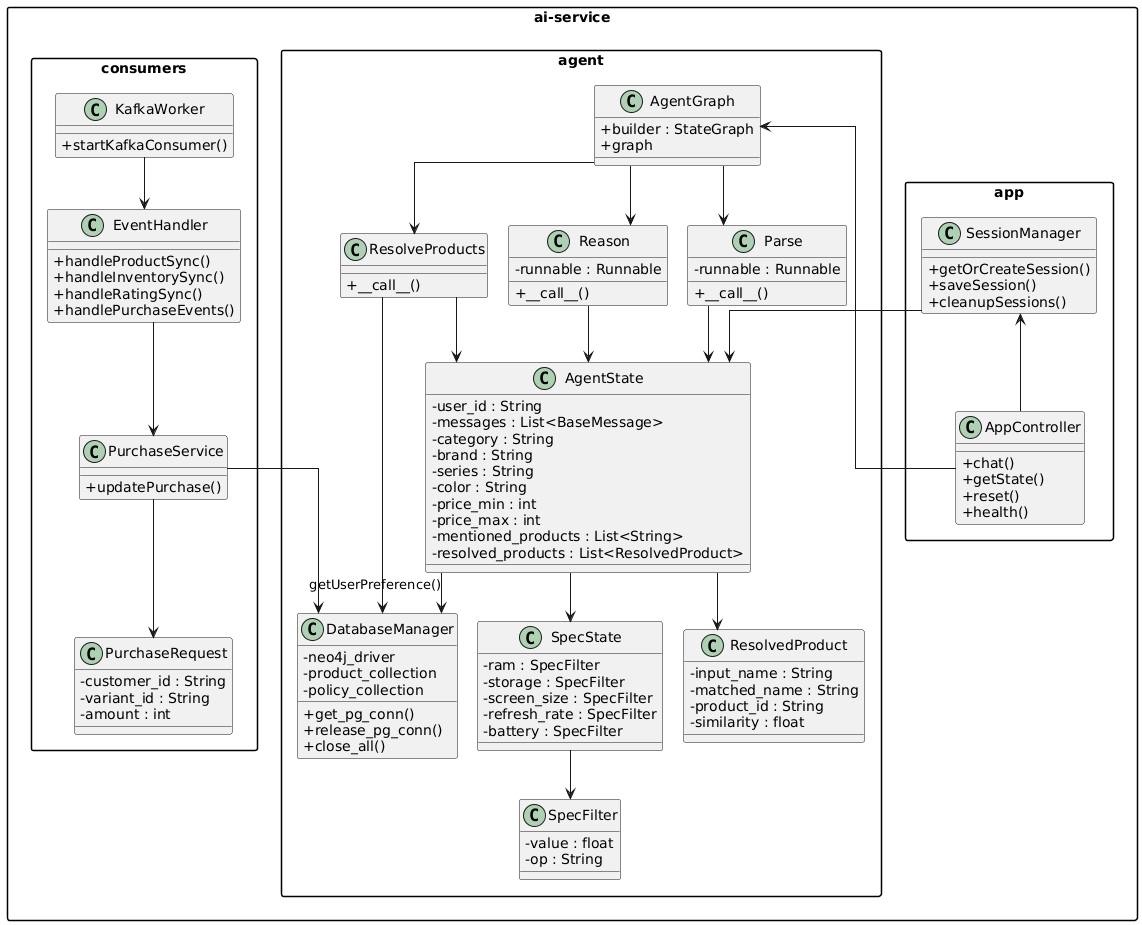

The diagram above was rendered by PlantUML. Its source (embedded in the PNG):
@startuml
package "ai-service"{
  

skinparam classAttributeIconSize 0
skinparam packageStyle rectangle
skinparam linetype ortho
top to bottom direction

skinparam ranksep 40
skinparam nodesep 20

package "agent" {

    class AgentGraph {
        +builder : StateGraph
        +graph
    }

    class Parse{
        -runnable : Runnable
        +__call__()
    }

    class Reason{
        -runnable : Runnable
        +__call__()
    }

    class ResolveProducts{
        +__call__()
    }

    class AgentState{
        -user_id : String
        -messages : List<BaseMessage>
        -category : String
        -brand : String
        -series : String
        -color : String
        -price_min : int
        -price_max : int
        -mentioned_products : List<String>
        -resolved_products : List<ResolvedProduct>
    }

    class SpecState{
        -ram : SpecFilter
        -storage : SpecFilter
        -screen_size : SpecFilter
        -refresh_rate : SpecFilter
        -battery : SpecFilter
    }

    class SpecFilter{
        -value : float
        -op : String
    }

    class ResolvedProduct{
        -input_name : String
        -matched_name : String
        -product_id : String
        -similarity : float
    }

    class DatabaseManager{
        +get_pg_conn()
        +release_pg_conn()
        +close_all()
        -neo4j_driver
        -product_collection
        -policy_collection
    }

}

package "app"{

class AppController{
    +chat()
    +getState()
    +reset()
    +health()
}

class SessionManager{
    +getOrCreateSession()
    +saveSession()
    +cleanupSessions()
}

}

package "consumers" {

class KafkaWorker{
    +startKafkaConsumer()
}

class EventHandler{
    +handleProductSync()
    +handleInventorySync()
    +handleRatingSync()
    +handlePurchaseEvents()
}

class PurchaseService{
    +updatePurchase()
}

class PurchaseRequest{
    -customer_id : String
    -variant_id : String
    -amount : int
}

}

'======== relation ========

SessionManager <-- AppController
AgentGraph <-- AppController

SessionManager --> AgentState

KafkaWorker --> EventHandler

EventHandler --> PurchaseService

PurchaseService --> PurchaseRequest
PurchaseService --> DatabaseManager

'========= internal relation =========

AgentGraph --> Parse
AgentGraph --> ResolveProducts
AgentGraph --> Reason

Parse --> AgentState
Reason --> AgentState
ResolveProducts --> AgentState

AgentState --> SpecState
AgentState --> ResolvedProduct

SpecState --> SpecFilter

ResolveProducts --> DatabaseManager
AgentState --> DatabaseManager : getUserPreference()


}
@enduml